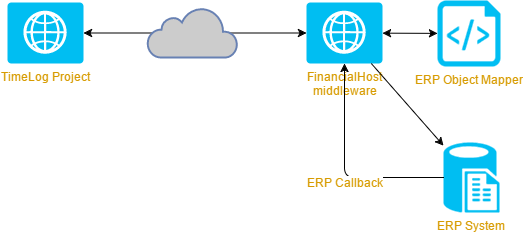

The diagram above was exported from draw.io. Its source (the exported page's mxGraphModel, read from the mxfile embedded in the PNG):
<mxGraphModel dx="1426" dy="832" grid="1" gridSize="10" guides="1" tooltips="1" connect="1" arrows="1" fold="1" page="1" pageScale="1" pageWidth="1169" pageHeight="826" background="#ffffff" math="0" shadow="0">
  <root>
    <mxCell id="0" />
    <mxCell id="1" parent="0" />
    <mxCell id="6" value="ERP Object Mapper" style="verticalLabelPosition=bottom;html=1;verticalAlign=top;strokeColor=none;fillColor=#00BEF2;shape=mxgraph.azure.script_file;fontSize=12;fontColor=#D79B00;" vertex="1" parent="1">
      <mxGeometry x="610" y="138" width="63" height="66" as="geometry" />
    </mxCell>
    <mxCell id="9" value="FinancialHost&lt;div&gt;middleware&lt;/div&gt;" style="verticalLabelPosition=bottom;html=1;verticalAlign=top;strokeColor=none;fillColor=#00BEF2;shape=mxgraph.azure.web_role;fontSize=12;fontColor=#D79B00;" vertex="1" parent="1">
      <mxGeometry x="479" y="140" width="76" height="61" as="geometry" />
    </mxCell>
    <mxCell id="10" value="ERP System" style="verticalLabelPosition=bottom;html=1;verticalAlign=top;strokeColor=none;fillColor=#00BEF2;shape=mxgraph.azure.sql_reporting;fontSize=12;fontColor=#D79B00;" vertex="1" parent="1">
      <mxGeometry x="616" y="280" width="56" height="70" as="geometry" />
    </mxCell>
    <mxCell id="11" value="" style="endArrow=classic;html=1;fontSize=12;fontColor=#D79B00;startArrow=classic;startFill=1;" edge="1" parent="1" source="9" target="6">
      <mxGeometry width="50" height="50" relative="1" as="geometry">
        <mxPoint x="532" y="180" as="sourcePoint" />
        <mxPoint x="612" y="180" as="targetPoint" />
      </mxGeometry>
    </mxCell>
    <mxCell id="12" value="" style="endArrow=classic;html=1;fontSize=12;fontColor=#D79B00;" edge="1" parent="1" source="9" target="10">
      <mxGeometry x="542" y="190" width="50" height="50" as="geometry">
        <mxPoint x="542" y="190" as="sourcePoint" />
        <mxPoint x="622" y="190" as="targetPoint" />
      </mxGeometry>
    </mxCell>
    <mxCell id="15" value="TimeLog Project" style="verticalLabelPosition=bottom;html=1;verticalAlign=top;strokeColor=none;fillColor=#00BEF2;shape=mxgraph.azure.web_role;fontSize=12;fontColor=#D79B00;" vertex="1" parent="1">
      <mxGeometry x="180" y="140" width="76" height="61" as="geometry" />
    </mxCell>
    <mxCell id="16" value="" style="endArrow=classic;html=1;fontSize=12;fontColor=#D79B00;startArrow=classic;startFill=1;" edge="1" parent="1" source="15" target="9">
      <mxGeometry x="260" y="170.12450592885375" width="50" height="50" as="geometry">
        <mxPoint x="260" y="170.3498023715415" as="sourcePoint" />
        <mxPoint x="590" y="170" as="targetPoint" />
      </mxGeometry>
    </mxCell>
    <mxCell id="4" value="" style="html=1;fillColor=#CCCCCC;strokeColor=#6881B3;gradientColor=none;gradientDirection=north;strokeWidth=2;shape=mxgraph.networks.cloud;fontColor=#ffffff;" vertex="1" parent="1">
      <mxGeometry x="320" y="145" width="90" height="50" as="geometry" />
    </mxCell>
    <mxCell id="17" value="ERP Callback" style="endArrow=classic;html=1;fontSize=12;fontColor=#D79B00;edgeStyle=orthogonalEdgeStyle;" edge="1" parent="1" source="10" target="9">
      <mxGeometry width="50" height="50" as="geometry">
        <mxPoint x="553.8062283737024" y="211" as="sourcePoint" />
        <mxPoint x="440" y="240" as="targetPoint" />
        <Array as="points">
          <mxPoint x="517" y="315" />
        </Array>
        <mxPoint x="-49" y="62" as="offset" />
      </mxGeometry>
    </mxCell>
  </root>
</mxGraphModel>